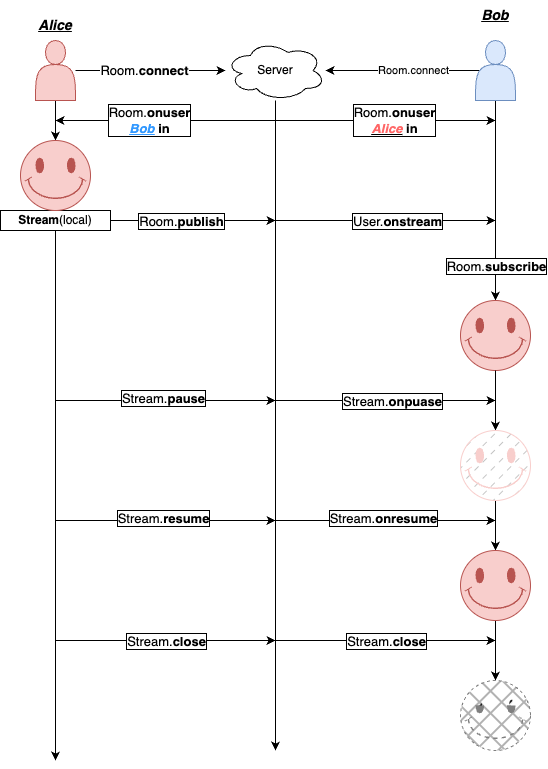

The diagram above was exported from draw.io. Its source (the exported page's mxGraphModel, read from the mxfile embedded in the PNG):
<mxGraphModel dx="1416" dy="801" grid="1" gridSize="10" guides="1" tooltips="1" connect="1" arrows="1" fold="1" page="1" pageScale="1" pageWidth="827" pageHeight="1169" math="0" shadow="0">
  <root>
    <mxCell id="0" />
    <mxCell id="1" parent="0" />
    <mxCell id="t_TsomhnNtVx2ETLIiY0-5" style="edgeStyle=orthogonalEdgeStyle;rounded=0;orthogonalLoop=1;jettySize=auto;html=1;" edge="1" parent="1" source="4D1Qdr01OEiQWQ6NJQb6-1">
      <mxGeometry relative="1" as="geometry">
        <mxPoint x="180.00000000000023" y="300" as="targetPoint" />
      </mxGeometry>
    </mxCell>
    <mxCell id="t_TsomhnNtVx2ETLIiY0-15" style="edgeStyle=orthogonalEdgeStyle;rounded=0;orthogonalLoop=1;jettySize=auto;html=1;" edge="1" parent="1" source="4D1Qdr01OEiQWQ6NJQb6-1" target="t_TsomhnNtVx2ETLIiY0-3">
      <mxGeometry relative="1" as="geometry" />
    </mxCell>
    <mxCell id="t_TsomhnNtVx2ETLIiY0-18" value="Room.&lt;b style=&quot;font-size: 13px;&quot;&gt;connect&lt;/b&gt;" style="edgeLabel;html=1;align=center;verticalAlign=middle;resizable=0;points=[];fontSize=13;" vertex="1" connectable="0" parent="t_TsomhnNtVx2ETLIiY0-15">
      <mxGeometry x="-0.08" y="1" relative="1" as="geometry">
        <mxPoint as="offset" />
      </mxGeometry>
    </mxCell>
    <mxCell id="4D1Qdr01OEiQWQ6NJQb6-1" value="" style="shape=actor;whiteSpace=wrap;html=1;fillColor=#f8cecc;strokeColor=#b85450;" parent="1" vertex="1">
      <mxGeometry x="160" y="200" width="40" height="60" as="geometry" />
    </mxCell>
    <mxCell id="t_TsomhnNtVx2ETLIiY0-12" style="edgeStyle=orthogonalEdgeStyle;rounded=0;orthogonalLoop=1;jettySize=auto;html=1;entryX=0.5;entryY=0;entryDx=0;entryDy=0;entryPerimeter=0;" edge="1" parent="1" source="t_TsomhnNtVx2ETLIiY0-1" target="t_TsomhnNtVx2ETLIiY0-33">
      <mxGeometry relative="1" as="geometry">
        <mxPoint x="620" y="440" as="targetPoint" />
      </mxGeometry>
    </mxCell>
    <mxCell id="t_TsomhnNtVx2ETLIiY0-35" value="Room.&lt;b style=&quot;font-size: 13px;&quot;&gt;subscribe&lt;/b&gt;" style="edgeLabel;html=1;align=center;verticalAlign=middle;resizable=0;points=[];fontSize=13;labelBorderColor=default;" vertex="1" connectable="0" parent="t_TsomhnNtVx2ETLIiY0-12">
      <mxGeometry x="0.6286" y="3" relative="1" as="geometry">
        <mxPoint x="-3" y="3" as="offset" />
      </mxGeometry>
    </mxCell>
    <mxCell id="t_TsomhnNtVx2ETLIiY0-16" style="edgeStyle=orthogonalEdgeStyle;rounded=0;orthogonalLoop=1;jettySize=auto;html=1;exitX=0.1;exitY=0.5;exitDx=0;exitDy=0;exitPerimeter=0;" edge="1" parent="1" source="t_TsomhnNtVx2ETLIiY0-1" target="t_TsomhnNtVx2ETLIiY0-3">
      <mxGeometry relative="1" as="geometry" />
    </mxCell>
    <mxCell id="t_TsomhnNtVx2ETLIiY0-19" value="Room.connect" style="edgeLabel;html=1;align=center;verticalAlign=middle;resizable=0;points=[];" vertex="1" connectable="0" parent="t_TsomhnNtVx2ETLIiY0-16">
      <mxGeometry x="-0.1396" y="-1" relative="1" as="geometry">
        <mxPoint as="offset" />
      </mxGeometry>
    </mxCell>
    <mxCell id="t_TsomhnNtVx2ETLIiY0-1" value="" style="shape=actor;whiteSpace=wrap;html=1;fillColor=#dae8fc;strokeColor=#6c8ebf;" vertex="1" parent="1">
      <mxGeometry x="600" y="200" width="40" height="60" as="geometry" />
    </mxCell>
    <mxCell id="t_TsomhnNtVx2ETLIiY0-14" style="edgeStyle=orthogonalEdgeStyle;rounded=0;orthogonalLoop=1;jettySize=auto;html=1;" edge="1" parent="1" source="t_TsomhnNtVx2ETLIiY0-3">
      <mxGeometry relative="1" as="geometry">
        <mxPoint x="400" y="910" as="targetPoint" />
      </mxGeometry>
    </mxCell>
    <mxCell id="t_TsomhnNtVx2ETLIiY0-3" value="Server" style="ellipse;shape=cloud;whiteSpace=wrap;html=1;align=center;" vertex="1" parent="1">
      <mxGeometry x="350" y="200" width="100" height="60" as="geometry" />
    </mxCell>
    <mxCell id="t_TsomhnNtVx2ETLIiY0-20" style="edgeStyle=orthogonalEdgeStyle;rounded=0;orthogonalLoop=1;jettySize=auto;html=1;" edge="1" parent="1" source="t_TsomhnNtVx2ETLIiY0-8">
      <mxGeometry relative="1" as="geometry">
        <mxPoint x="400" y="380" as="targetPoint" />
      </mxGeometry>
    </mxCell>
    <mxCell id="t_TsomhnNtVx2ETLIiY0-21" value="Room.&lt;b&gt;publish&lt;/b&gt;" style="edgeLabel;html=1;align=center;verticalAlign=middle;resizable=0;points=[];fontSize=13;labelBorderColor=default;" vertex="1" connectable="0" parent="t_TsomhnNtVx2ETLIiY0-20">
      <mxGeometry x="-0.1511" y="-2" relative="1" as="geometry">
        <mxPoint y="-2" as="offset" />
      </mxGeometry>
    </mxCell>
    <mxCell id="t_TsomhnNtVx2ETLIiY0-8" value="&lt;b&gt;Stream&lt;/b&gt;(local)" style="rounded=0;whiteSpace=wrap;html=1;" vertex="1" parent="1">
      <mxGeometry x="125" y="370" width="110" height="20" as="geometry" />
    </mxCell>
    <mxCell id="t_TsomhnNtVx2ETLIiY0-9" value="" style="verticalLabelPosition=bottom;verticalAlign=top;html=1;shape=mxgraph.basic.smiley;fillColor=#f8cecc;strokeColor=#b85450;" vertex="1" parent="1">
      <mxGeometry x="145" y="300" width="70" height="70" as="geometry" />
    </mxCell>
    <mxCell id="t_TsomhnNtVx2ETLIiY0-22" value="" style="endArrow=classic;html=1;rounded=0;" edge="1" parent="1">
      <mxGeometry width="50" height="50" relative="1" as="geometry">
        <mxPoint x="400" y="380" as="sourcePoint" />
        <mxPoint x="620" y="380" as="targetPoint" />
      </mxGeometry>
    </mxCell>
    <mxCell id="t_TsomhnNtVx2ETLIiY0-34" value="User.&lt;b&gt;onstream&lt;/b&gt;" style="edgeLabel;html=1;align=center;verticalAlign=middle;resizable=0;points=[];fontSize=13;labelBorderColor=default;" vertex="1" connectable="0" parent="t_TsomhnNtVx2ETLIiY0-22">
      <mxGeometry x="0.1045" y="4" relative="1" as="geometry">
        <mxPoint y="4" as="offset" />
      </mxGeometry>
    </mxCell>
    <mxCell id="t_TsomhnNtVx2ETLIiY0-23" value="" style="endArrow=classic;html=1;rounded=0;" edge="1" parent="1">
      <mxGeometry width="50" height="50" relative="1" as="geometry">
        <mxPoint x="400" y="280" as="sourcePoint" />
        <mxPoint x="180" y="280" as="targetPoint" />
      </mxGeometry>
    </mxCell>
    <mxCell id="t_TsomhnNtVx2ETLIiY0-24" value="&lt;font style=&quot;font-size: 13px;&quot;&gt;Room.&lt;b style=&quot;font-size: 13px;&quot;&gt;onuser&lt;/b&gt;&lt;/font&gt;&lt;div&gt;&lt;font style=&quot;font-size: 13px;&quot;&gt;&lt;b style=&quot;font-size: 13px;&quot;&gt;&lt;i style=&quot;color: rgb(51, 153, 255);&quot;&gt;&lt;u&gt;Bob&lt;/u&gt;&lt;/i&gt;&lt;font color=&quot;#3399ff&quot;&gt;&amp;nbsp;&lt;/font&gt;in&lt;/b&gt;&lt;/font&gt;&lt;/div&gt;" style="edgeLabel;html=1;align=center;verticalAlign=middle;resizable=0;points=[];fontSize=13;labelBorderColor=default;" vertex="1" connectable="0" parent="t_TsomhnNtVx2ETLIiY0-23">
      <mxGeometry x="0.1455" y="-1" relative="1" as="geometry">
        <mxPoint as="offset" />
      </mxGeometry>
    </mxCell>
    <mxCell id="t_TsomhnNtVx2ETLIiY0-25" value="Alice" style="text;html=1;align=center;verticalAlign=middle;whiteSpace=wrap;rounded=0;fontStyle=7;fontSize=14;" vertex="1" parent="1">
      <mxGeometry x="150" y="170" width="60" height="30" as="geometry" />
    </mxCell>
    <mxCell id="t_TsomhnNtVx2ETLIiY0-26" value="Bob" style="text;html=1;align=center;verticalAlign=middle;whiteSpace=wrap;rounded=0;fontStyle=7;fontSize=14;" vertex="1" parent="1">
      <mxGeometry x="590" y="160" width="60" height="30" as="geometry" />
    </mxCell>
    <mxCell id="t_TsomhnNtVx2ETLIiY0-27" value="" style="endArrow=classic;html=1;rounded=0;" edge="1" parent="1">
      <mxGeometry width="50" height="50" relative="1" as="geometry">
        <mxPoint x="400" y="280" as="sourcePoint" />
        <mxPoint x="620" y="280" as="targetPoint" />
      </mxGeometry>
    </mxCell>
    <mxCell id="t_TsomhnNtVx2ETLIiY0-30" value="&lt;font style=&quot;font-size: 13px;&quot;&gt;Room.&lt;b&gt;onuser&lt;/b&gt;&lt;/font&gt;&lt;div style=&quot;font-size: 13px;&quot;&gt;&lt;b&gt;&lt;i style=&quot;&quot;&gt;&lt;u style=&quot;&quot;&gt;&lt;font color=&quot;#ff6666&quot;&gt;Alice&lt;/font&gt;&lt;/u&gt;&lt;/i&gt;&lt;font color=&quot;#3399ff&quot;&gt;&amp;nbsp;&lt;/font&gt;in&lt;/b&gt;&lt;/div&gt;" style="edgeLabel;html=1;align=center;verticalAlign=middle;resizable=0;points=[];labelBorderColor=default;" vertex="1" connectable="0" parent="t_TsomhnNtVx2ETLIiY0-27">
      <mxGeometry x="0.0818" y="1" relative="1" as="geometry">
        <mxPoint as="offset" />
      </mxGeometry>
    </mxCell>
    <mxCell id="t_TsomhnNtVx2ETLIiY0-33" value="" style="verticalLabelPosition=bottom;verticalAlign=top;html=1;shape=mxgraph.basic.smiley;fillColor=#f8cecc;strokeColor=#b85450;" vertex="1" parent="1">
      <mxGeometry x="585" y="460" width="70" height="70" as="geometry" />
    </mxCell>
    <mxCell id="t_TsomhnNtVx2ETLIiY0-36" value="" style="endArrow=classic;html=1;rounded=0;exitX=0.5;exitY=1;exitDx=0;exitDy=0;" edge="1" parent="1" source="t_TsomhnNtVx2ETLIiY0-8">
      <mxGeometry width="50" height="50" relative="1" as="geometry">
        <mxPoint x="370" y="500" as="sourcePoint" />
        <mxPoint x="180" y="920" as="targetPoint" />
      </mxGeometry>
    </mxCell>
    <mxCell id="t_TsomhnNtVx2ETLIiY0-37" value="" style="endArrow=classic;html=1;rounded=0;" edge="1" parent="1">
      <mxGeometry width="50" height="50" relative="1" as="geometry">
        <mxPoint x="180" y="560" as="sourcePoint" />
        <mxPoint x="400" y="560" as="targetPoint" />
      </mxGeometry>
    </mxCell>
    <mxCell id="t_TsomhnNtVx2ETLIiY0-38" value="Stream.&lt;b&gt;pause&lt;/b&gt;" style="edgeLabel;html=1;align=center;verticalAlign=middle;resizable=0;points=[];fontSize=13;labelBorderColor=default;" vertex="1" connectable="0" parent="t_TsomhnNtVx2ETLIiY0-37">
      <mxGeometry x="-0.0205" y="4" relative="1" as="geometry">
        <mxPoint y="1" as="offset" />
      </mxGeometry>
    </mxCell>
    <mxCell id="t_TsomhnNtVx2ETLIiY0-39" value="" style="endArrow=classic;html=1;rounded=0;exitX=0.5;exitY=1;exitDx=0;exitDy=0;exitPerimeter=0;entryX=0.5;entryY=0;entryDx=0;entryDy=0;entryPerimeter=0;" edge="1" parent="1" source="t_TsomhnNtVx2ETLIiY0-33" target="t_TsomhnNtVx2ETLIiY0-42">
      <mxGeometry width="50" height="50" relative="1" as="geometry">
        <mxPoint x="370" y="500" as="sourcePoint" />
        <mxPoint x="620" y="600" as="targetPoint" />
      </mxGeometry>
    </mxCell>
    <mxCell id="t_TsomhnNtVx2ETLIiY0-40" value="" style="endArrow=classic;html=1;rounded=0;" edge="1" parent="1">
      <mxGeometry width="50" height="50" relative="1" as="geometry">
        <mxPoint x="400" y="560" as="sourcePoint" />
        <mxPoint x="620" y="560" as="targetPoint" />
      </mxGeometry>
    </mxCell>
    <mxCell id="t_TsomhnNtVx2ETLIiY0-41" value="Stream.&lt;b style=&quot;font-size: 13px;&quot;&gt;onpuase&lt;/b&gt;" style="edgeLabel;html=1;align=center;verticalAlign=middle;resizable=0;points=[];fontSize=13;labelBorderColor=default;" vertex="1" connectable="0" parent="t_TsomhnNtVx2ETLIiY0-40">
      <mxGeometry x="0.0591" y="5" relative="1" as="geometry">
        <mxPoint y="5" as="offset" />
      </mxGeometry>
    </mxCell>
    <mxCell id="t_TsomhnNtVx2ETLIiY0-49" style="edgeStyle=orthogonalEdgeStyle;rounded=0;orthogonalLoop=1;jettySize=auto;html=1;entryX=0.5;entryY=0;entryDx=0;entryDy=0;entryPerimeter=0;" edge="1" parent="1" source="t_TsomhnNtVx2ETLIiY0-42" target="t_TsomhnNtVx2ETLIiY0-53">
      <mxGeometry relative="1" as="geometry">
        <mxPoint x="620" y="730" as="targetPoint" />
      </mxGeometry>
    </mxCell>
    <mxCell id="t_TsomhnNtVx2ETLIiY0-42" value="" style="verticalLabelPosition=bottom;verticalAlign=top;html=1;shape=mxgraph.basic.smiley;fillColor=#B3B3B3;strokeColor=#F8CECC;textShadow=0;labelBorderColor=none;shadow=0;fillStyle=dashed;" vertex="1" parent="1">
      <mxGeometry x="585" y="590" width="70" height="70" as="geometry" />
    </mxCell>
    <mxCell id="t_TsomhnNtVx2ETLIiY0-45" value="" style="endArrow=classic;html=1;rounded=0;" edge="1" parent="1">
      <mxGeometry width="50" height="50" relative="1" as="geometry">
        <mxPoint x="400" y="680" as="sourcePoint" />
        <mxPoint x="620" y="680" as="targetPoint" />
      </mxGeometry>
    </mxCell>
    <mxCell id="t_TsomhnNtVx2ETLIiY0-46" value="Stream.&lt;b&gt;onresume&lt;/b&gt;" style="edgeLabel;html=1;align=center;verticalAlign=middle;resizable=0;points=[];fontSize=13;labelBorderColor=default;" vertex="1" connectable="0" parent="t_TsomhnNtVx2ETLIiY0-45">
      <mxGeometry x="-0.0205" y="4" relative="1" as="geometry">
        <mxPoint y="1" as="offset" />
      </mxGeometry>
    </mxCell>
    <mxCell id="t_TsomhnNtVx2ETLIiY0-47" value="" style="endArrow=classic;html=1;rounded=0;" edge="1" parent="1">
      <mxGeometry width="50" height="50" relative="1" as="geometry">
        <mxPoint x="180" y="800" as="sourcePoint" />
        <mxPoint x="400" y="800" as="targetPoint" />
      </mxGeometry>
    </mxCell>
    <mxCell id="t_TsomhnNtVx2ETLIiY0-48" value="Stream.&lt;b&gt;close&lt;/b&gt;" style="edgeLabel;html=1;align=center;verticalAlign=middle;resizable=0;points=[];fontSize=13;labelBorderColor=default;" vertex="1" connectable="0" parent="t_TsomhnNtVx2ETLIiY0-47">
      <mxGeometry x="-0.0205" y="4" relative="1" as="geometry">
        <mxPoint x="3" y="4" as="offset" />
      </mxGeometry>
    </mxCell>
    <mxCell id="t_TsomhnNtVx2ETLIiY0-50" value="" style="endArrow=classic;html=1;rounded=0;" edge="1" parent="1">
      <mxGeometry width="50" height="50" relative="1" as="geometry">
        <mxPoint x="180" y="680" as="sourcePoint" />
        <mxPoint x="400" y="680" as="targetPoint" />
      </mxGeometry>
    </mxCell>
    <mxCell id="t_TsomhnNtVx2ETLIiY0-51" value="Stream.&lt;b&gt;resume&lt;/b&gt;" style="edgeLabel;html=1;align=center;verticalAlign=middle;resizable=0;points=[];fontSize=13;labelBorderColor=default;" vertex="1" connectable="0" parent="t_TsomhnNtVx2ETLIiY0-50">
      <mxGeometry x="-0.0205" y="4" relative="1" as="geometry">
        <mxPoint y="1" as="offset" />
      </mxGeometry>
    </mxCell>
    <mxCell id="t_TsomhnNtVx2ETLIiY0-56" style="edgeStyle=orthogonalEdgeStyle;rounded=0;orthogonalLoop=1;jettySize=auto;html=1;exitX=0.5;exitY=1;exitDx=0;exitDy=0;exitPerimeter=0;entryX=0.5;entryY=0;entryDx=0;entryDy=0;entryPerimeter=0;" edge="1" parent="1" source="t_TsomhnNtVx2ETLIiY0-53" target="t_TsomhnNtVx2ETLIiY0-57">
      <mxGeometry relative="1" as="geometry">
        <mxPoint x="620" y="840" as="targetPoint" />
      </mxGeometry>
    </mxCell>
    <mxCell id="t_TsomhnNtVx2ETLIiY0-53" value="" style="verticalLabelPosition=bottom;verticalAlign=top;html=1;shape=mxgraph.basic.smiley;fillColor=#f8cecc;strokeColor=#b85450;" vertex="1" parent="1">
      <mxGeometry x="585" y="710" width="70" height="70" as="geometry" />
    </mxCell>
    <mxCell id="t_TsomhnNtVx2ETLIiY0-54" value="" style="endArrow=classic;html=1;rounded=0;" edge="1" parent="1">
      <mxGeometry width="50" height="50" relative="1" as="geometry">
        <mxPoint x="400" y="800" as="sourcePoint" />
        <mxPoint x="620" y="800" as="targetPoint" />
      </mxGeometry>
    </mxCell>
    <mxCell id="t_TsomhnNtVx2ETLIiY0-55" value="Stream.&lt;b&gt;close&lt;/b&gt;" style="edgeLabel;html=1;align=center;verticalAlign=middle;resizable=0;points=[];fontSize=13;labelBorderColor=default;" vertex="1" connectable="0" parent="t_TsomhnNtVx2ETLIiY0-54">
      <mxGeometry x="-0.0205" y="4" relative="1" as="geometry">
        <mxPoint x="3" y="4" as="offset" />
      </mxGeometry>
    </mxCell>
    <mxCell id="t_TsomhnNtVx2ETLIiY0-57" value="" style="verticalLabelPosition=bottom;verticalAlign=top;html=1;shape=mxgraph.basic.smiley;fillColor=#1A1A1A;strokeColor=#808080;fillStyle=cross-hatch;dashed=1;" vertex="1" parent="1">
      <mxGeometry x="585" y="840" width="70" height="70" as="geometry" />
    </mxCell>
  </root>
</mxGraphModel>